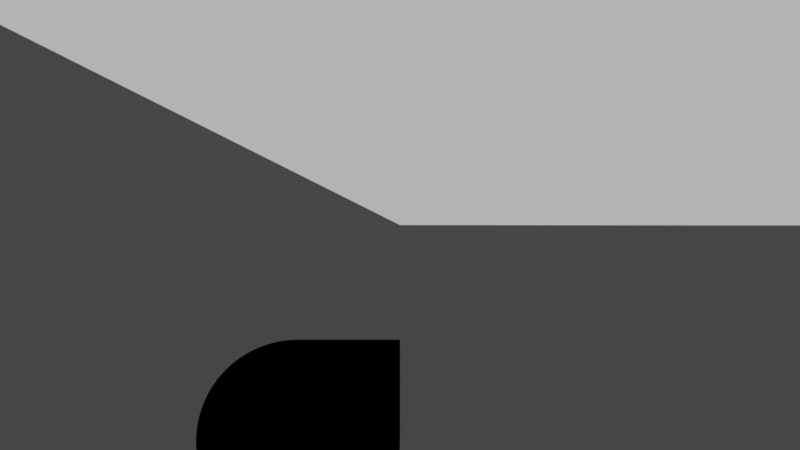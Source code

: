 # Source: titlecard.blend  (saved by Blender 2.83.18; exported with 4.5.12 LTS)
import bpy
from mathutils import Matrix  # noqa: F401  (used for matrix-valued properties, if any)

bpy.ops.wm.read_factory_settings(use_empty=True)
scene = bpy.context.scene
scene.name = 'Scene'

# ---- collections
col_collection = bpy.data.collections.new('Collection'); scene.collection.children.link(col_collection)
col_logo = bpy.data.collections.new('logo'); col_collection.children.link(col_logo)

# ---- materials (node trees are filled in below, after node groups)
mat_black = bpy.data.materials.new('black')
mat_black.use_transparent_shadow = False

# ---- material node trees
mat_black.use_nodes = True; mat_black.node_tree.nodes.clear()
_N = mat_black.node_tree.nodes; _L = mat_black.node_tree.links
n0 = _N.new('ShaderNodeOutputMaterial'); n0.name = 'Material Output'; n0.location = (300, 300)
n1 = _N.new('ShaderNodeEmission'); n1.name = 'Emission'; n1.location = (10, 300)
n1.inputs[0].default_value = (0.0, 0.0, 0.0, 1.0)
_L.new(n1.outputs[0], n0.inputs[0])
n0.is_active_output = True

# ---- world
world_world = bpy.data.worlds.new('World'); scene.world = world_world
world_world.use_nodes = True; world_world.node_tree.nodes.clear()
_N = world_world.node_tree.nodes; _L = world_world.node_tree.links
n0 = _N.new('ShaderNodeOutputWorld'); n0.name = 'World Output'; n0.location = (300, 300)
n1 = _N.new('ShaderNodeBackground'); n1.name = 'Background'; n1.location = (10, 300)
n1.inputs[0].default_value = (0.05088, 0.05088, 0.05088, 1.0)
_L.new(n1.outputs[0], n0.inputs[0])
n0.is_active_output = True
world_world.color = (0.05088, 0.05088, 0.05088)
world_world.use_sun_shadow = False
world_world.sun_shadow_jitter_overblur = 0.0

# ---- cameras
cam_camera_001 = bpy.data.cameras.new('Camera.001')

# ---- meshes
me_plane = bpy.data.meshes.new('Plane')
me_plane.from_pydata([(-1.0, 0.0, 0.0), (2.0, 0.0, 0.0), (-1.0, 1.0, 0.0), (2.0, 1.0, 0.0)], [], [(0, 1, 3, 2)])
_uv = me_plane.uv_layers.new(name='UVMap')
_uv.uv.foreach_set('vector', [0.0, 0.0, 1.0, 0.0, 1.0, 1.0, 0.0, 1.0])
me_plane.use_remesh_fix_poles = True
me_plane.use_remesh_preserve_attributes = False
me_plane.use_mirror_vertex_groups = False
me_plane.update()

# ---- curves / text
cu_path3075 = bpy.data.curves.new('path3075', 'CURVE')
cu_path3075.dimensions = '2D'
_sp = cu_path3075.splines.new('BEZIER'); _sp.bezier_points.add(7)
_sp.bezier_points.foreach_set('co', [-0.001505, 0.00301, 0.0, -0.00257, 0.002569, 0.0, -0.00301, 0.001505, 0.0, -0.00257, 0.0004408, 0.0, -0.001505, 0.0, 0.0, 0.0, 0.0, 0.0, 0.0, 0.001505, 0.0, -0.0004409, 0.002569, 0.0])
_sp.bezier_points.foreach_set('handle_left', [-0.001106, 0.00301, 0.0, -0.002287, 0.002851, 0.0, -0.00301, 0.001904, 0.0, -0.002852, 0.000723, 0.0, -0.001904, 0.0, 0.0, 0.0, 0.0, 0.0, 0.0, 0.001003, 0.0, -0.0001586, 0.002287, 0.0])
_sp.bezier_points.foreach_set('handle_right', [-0.001904, 0.00301, 0.0, -0.002852, 0.002287, 0.0, -0.00301, 0.001106, 0.0, -0.002287, 0.0001586, 0.0, -0.001505, 0.0, 0.0, 0.0, 0.0005016, 0.0, 0.0, 0.001904, 0.0, -0.0007232, 0.002851, 0.0])
for _p, _l, _r in zip(_sp.bezier_points, ['FREE', 'FREE', 'FREE', 'FREE', 'FREE', 'FREE', 'VECTOR', 'FREE'], ['FREE', 'FREE', 'FREE', 'FREE', 'FREE', 'VECTOR', 'FREE', 'FREE']): _p.handle_left_type = _l; _p.handle_right_type = _r
_sp.use_cyclic_u = True
_sp = cu_path3075.splines.new('BEZIER'); _sp.bezier_points.add(7)
_sp.bezier_points.foreach_set('co', [-0.001505, 0.002257, 0.0, -0.000973, 0.002037, 0.0, -0.0007526, 0.001505, 0.0, -0.000973, 0.0009728, 0.0, -0.001505, 0.0007525, 0.0, -0.002037, 0.0009728, 0.0, -0.002258, 0.001505, 0.0, -0.002037, 0.002037, 0.0])
_sp.bezier_points.foreach_set('handle_left', [-0.001705, 0.002257, 0.0, -0.001114, 0.002178, 0.0, -0.0007526, 0.001704, 0.0, -0.0008319, 0.001114, 0.0, -0.001306, 0.0007525, 0.0, -0.001896, 0.0008317, 0.0, -0.002258, 0.001305, 0.0, -0.002179, 0.001896, 0.0])
_sp.bezier_points.foreach_set('handle_right', [-0.001306, 0.002257, 0.0, -0.0008319, 0.001896, 0.0, -0.0007526, 0.001305, 0.0, -0.001114, 0.0008317, 0.0, -0.001705, 0.0007525, 0.0, -0.002179, 0.001114, 0.0, -0.002258, 0.001704, 0.0, -0.001896, 0.002178, 0.0])
_sp.use_cyclic_u = True
cu_path3075.materials.append(mat_black)
cu_path3075.use_path_clamp = True
cu_path3075.fill_mode = 'BOTH'
cu_path3082 = bpy.data.curves.new('path3082', 'CURVE')
cu_path3082.dimensions = '2D'
_sp = cu_path3082.splines.new('BEZIER'); _sp.bezier_points.add(7)
_sp.bezier_points.foreach_set('co', [0.0007526, -0.001505, 0.0, 0.001285, -0.001284, 0.0, 0.001505, -0.0007524, 0.0, 0.001285, -0.0002204, 0.0, 0.0007526, 0.0, 0.0, 0.0, 0.0, 0.0, 0.0, -0.0007524, 0.0, 0.0002204, -0.001284, 0.0])
_sp.bezier_points.foreach_set('handle_left', [0.000553, -0.001505, 0.0, 0.001144, -0.001426, 0.0, 0.001505, -0.000952, 0.0, 0.001426, -0.0003615, 0.0, 0.0009522, 0.0, 0.0, 0.0, 0.0, 0.0, 0.0, -0.0005016, 0.0, 7.929e-05, -0.001143, 0.0])
_sp.bezier_points.foreach_set('handle_right', [0.0009522, -0.001505, 0.0, 0.001426, -0.001143, 0.0, 0.001505, -0.0005529, 0.0, 0.001144, -7.927e-05, 0.0, 0.0007526, 0.0, 0.0, 0.0, -0.0002508, 0.0, 0.0, -0.000952, 0.0, 0.0003616, -0.001426, 0.0])
for _p, _l, _r in zip(_sp.bezier_points, ['FREE', 'FREE', 'FREE', 'FREE', 'FREE', 'FREE', 'VECTOR', 'FREE'], ['FREE', 'FREE', 'FREE', 'FREE', 'FREE', 'VECTOR', 'FREE', 'FREE']): _p.handle_left_type = _l; _p.handle_right_type = _r
_sp.use_cyclic_u = True
cu_path3082.materials.append(mat_black)
cu_path3082.use_path_clamp = True
cu_path3082.fill_mode = 'BOTH'

# ---- objects
ob_plane = bpy.data.objects.new('Plane', me_plane)
ob_camera = bpy.data.objects.new('Camera', cam_camera_001)
ob_logo = bpy.data.objects.new('LOGO', None)
ob_path3075 = bpy.data.objects.new('path3075', cu_path3075)
ob_path3082 = bpy.data.objects.new('path3082', cu_path3082)

# ---- transforms, parenting, visibility, modifiers, constraints
ob_plane.location = (1.0, -1.0, 0.0)
ob_plane.lineart.crease_threshold = 0.0
_vg = ob_plane.vertex_groups.new(name='horiz')
_vg.add([0, 1], 1.0, 'REPLACE')
_vg = ob_plane.vertex_groups.new(name='vert')
_vg.add([1, 3], 1.0, 'REPLACE')
_m = ob_plane.modifiers.new('Hook', 'HOOK')
_m.matrix_inverse = ((-0.002565, 0.0, 8.359e-10, -0.002565), (0.0, 0.002565, 0.0, 4.657e-10), (-8.359e-10, 0.0, -0.002565, -8.359e-10), (0.0, 0.0, 0.0, 1.0))
_m.object = ob_path3082
_m.vertex_group = 'horiz'
_m = ob_plane.modifiers.new('Hook.001', 'HOOK')
_m.matrix_inverse = ((-0.002565, 0.0, 8.359e-10, 0.005131), (0.0, 0.002565, 0.0, -0.002565), (-8.359e-10, 0.0, -0.002565, 1.672e-09), (0.0, 0.0, 0.0, 1.0))
_m.object = ob_path3075
_m.vertex_group = 'vert'
ob_camera.location = (0.0, 0.0, 3.196)
ob_camera.lineart.crease_threshold = 0.0
ob_logo.location = (0.0, 0.0, 0.0)
ob_logo.show_name = True
ob_logo.show_in_front = True
ob_logo.lineart.crease_threshold = 0.0
ob_path3075.parent = ob_logo
ob_path3075.location = (1.514, 0.0, 0.0)
ob_path3075.rotation_euler = (0.0, 3.142, 0.0)
ob_path3075.scale = (389.8, 389.8, 389.8)
ob_path3075.lineart.crease_threshold = 0.0
ob_path3082.parent = ob_logo
ob_path3082.location = (0.0, -0.3299, 0.0)
ob_path3082.rotation_euler = (0.0, 3.142, 0.0)
ob_path3082.scale = (389.8, 389.8, 389.8)
ob_path3082.lineart.crease_threshold = 0.0

# ---- collection membership
col_collection.objects.link(ob_plane)
col_collection.objects.link(ob_camera)
col_logo.objects.link(ob_logo)
col_logo.objects.link(ob_path3075)
col_logo.objects.link(ob_path3082)

# ---- scene / render settings (as saved in the file)
scene.camera = ob_camera
scene.frame_start = 1; scene.frame_end = 250; scene.frame_set(18)
scene.render.engine = 'BLENDER_EEVEE_NEXT'
scene.render.fps = 60
scene.cycles.use_denoising = False
scene.cycles.samples = 128
scene.cycles.sampling_pattern = 'TABULATED_SOBOL'
scene.cycles.use_adaptive_sampling = False
scene.cycles.use_light_tree = False
scene.view_settings.view_transform = 'Filmic'
bpy.context.view_layer.update()

# ---- added for rendering (the .blend has no usable light): sun
light_auto_sun = bpy.data.lights.new('AutoSun', 'SUN')
light_auto_sun.energy = 3.0
light_auto_sun.angle = 0.0523599
ob_auto_sun = bpy.data.objects.new('AutoSun', light_auto_sun)
scene.collection.objects.link(ob_auto_sun)
ob_auto_sun.rotation_euler = (0.872665, 0.174533, 0.523599)
bpy.context.view_layer.update()
